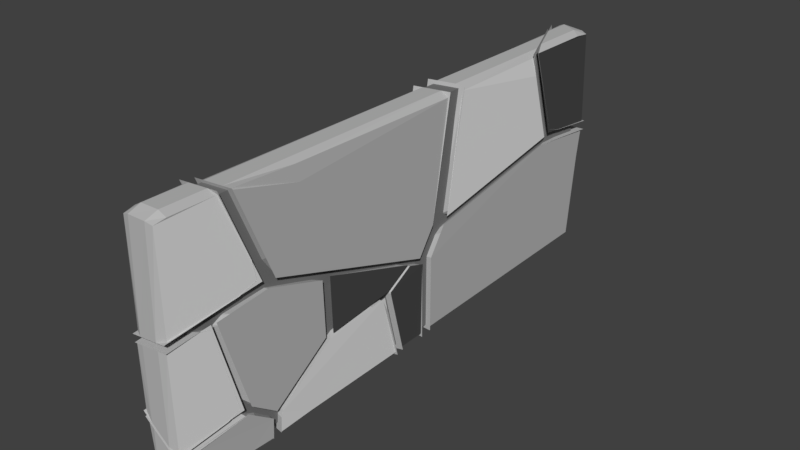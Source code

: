 # Source: wall_import.blend  (saved by Blender 2.79.0; exported with 4.5.12 LTS)
import bpy
from mathutils import Matrix  # noqa: F401  (used for matrix-valued properties, if any)

bpy.ops.wm.read_factory_settings(use_empty=True)
scene = bpy.context.scene
scene.name = 'Scene'

# ---- collections
col_collection_2 = bpy.data.collections.new('Collection 2'); scene.collection.children.link(col_collection_2)

# ---- materials (node trees are filled in below, after node groups)
mat_material = bpy.data.materials.new('Material')
mat_material.alpha_threshold = 0.0
mat_material.use_transparent_shadow = False
mat_material.diffuse_color = (0.4969, 0.4969, 0.4969, 1.0)
mat_material.roughness = 0.5
mat_material.line_color = (0.0, 0.0, 0.0, 1.0)
mat_material_001 = bpy.data.materials.new('Material.001')
mat_material_001.alpha_threshold = 0.0
mat_material_001.use_transparent_shadow = False
mat_material_001.roughness = 0.5
mat_material_002 = bpy.data.materials.new('Material.002')
mat_material_002.alpha_threshold = 0.0
mat_material_002.use_transparent_shadow = False
mat_material_002.diffuse_color = (0.06998, 0.06998, 0.06998, 1.0)
mat_material_002.roughness = 0.5
mat_material_003 = bpy.data.materials.new('Material.003')
mat_material_003.alpha_threshold = 0.0
mat_material_003.use_transparent_shadow = False
mat_material_003.diffuse_color = (0.402, 0.402, 0.402, 1.0)
mat_material_003.roughness = 0.5
mat_material_004 = bpy.data.materials.new('Material.004')
mat_material_004.alpha_threshold = 0.0
mat_material_004.use_transparent_shadow = False
mat_material_004.diffuse_color = (0.1845, 0.1845, 0.1845, 1.0)
mat_material_004.roughness = 0.5

# ---- material node trees

# ---- world
world_world = bpy.data.worlds.new('World'); scene.world = world_world
world_world.color = (0.05088, 0.05088, 0.05088)
world_world.use_sun_shadow = False
world_world.sun_shadow_jitter_overblur = 0.0
world_world.cycles.sampling_method = 'MANUAL'

# ---- meshes
me_cube_cell_000 = bpy.data.meshes.new('Cube_cell.000')
me_cube_cell_000.from_pydata([(0.2847, 1.924, 4.59), (-0.2856, 1.924, 4.59), (-0.2856, 1.924, 3.698), (-0.2856, 0.4165, 3.074), (-0.2856, 0.2651, 4.59), (0.2847, 1.924, 3.63), (0.2847, 0.4873, 3.035), (0.2847, 0.332, 4.59), (-0.2856, 0.4165, 3.074), (-0.2856, 1.924, 3.698), (-0.2856, 0.2651, 4.59), (0.2847, 0.4873, 3.035), (0.2847, 1.924, 3.63), (0.2847, 0.332, 4.59), (0.2849, -1.877, -0.1089), (0.2849, -0.6193, -0.1092), (-0.2854, -1.877, -0.1345), (-0.2854, -0.7114, -0.1352), (0.2849, -1.877, 0.3455), (0.2541, -0.5188, 0.212), (0.2849, -0.5233, 0.1845), (0.2849, -0.6235, 0.3607), (0.2849, -0.7714, 0.6201), (0.2849, -0.8761, 0.5942), (-0.2854, -1.842, 0.5258), (-0.2854, -1.877, 0.5171), (-0.2854, -0.4426, 0.6869), (-0.2854, -0.4875, 0.7659), (-0.2854, -0.5352, 0.8496), (-0.2197, -0.4518, 0.6291), (0.2849, -0.6193, -0.1092), (0.2849, -1.877, -0.1089), (0.2849, -0.5233, 0.1845), (-0.2854, -0.7114, -0.1352), (-0.2854, -1.877, -0.1345), (-0.2854, -0.4426, 0.6869), (0.2849, -1.877, 0.3455), (0.2849, -0.8761, 0.5942), (0.2849, -0.6235, 0.3607), (0.2849, -0.7714, 0.6201), (-0.2854, -1.877, 0.5171), (-0.2854, -1.842, 0.5258), (-0.2854, -0.4875, 0.7659), (-0.2854, -0.5352, 0.8496), (-0.2856, 0.1381, 4.575), (0.2847, 0.205, 4.575), (0.2847, -1.194, 3.477), (0.2847, 0.2734, 3.888), (0.2847, -1.298, 4.575), (-0.2856, 0.177, 4.223), (-0.2856, -0.7787, 3.931), (-0.2856, -0.841, 4.575), (-0.2856, 0.1381, 4.575), (0.2847, 0.205, 4.575), (0.2847, 0.2734, 3.888), (0.2847, -1.194, 3.477), (0.2847, -1.298, 4.575), (-0.2856, 0.177, 4.223), (-0.2856, -0.7787, 3.931), (-0.2856, -0.841, 4.575), (0.2845, -1.905, 0.4654), (0.2845, -0.9194, 1.867), (0.2845, -0.9216, 1.887), (0.2845, -1.588, 2.849), (0.2845, -1.905, 2.87), (0.2425, -1.905, 2.861), (0.2845, -0.7997, 0.7406), (-0.2859, -1.905, 0.6365), (-0.2859, -1.587, 2.738), (-0.2859, -1.905, 2.759), (-0.2859, -1.614, 2.74), (-0.2859, -0.5626, 0.9702), (-0.2859, -0.5722, 1.06), (-0.2859, -0.5998, 1.315), (0.2845, -1.905, 0.4654), (0.2845, -0.7997, 0.7406), (0.2845, -0.9216, 1.887), (0.2845, -0.9194, 1.867), (0.2845, -1.588, 2.849), (0.2845, -1.905, 2.87), (-0.2859, -1.905, 0.6365), (0.2425, -1.905, 2.861), (-0.2859, -1.905, 2.759), (-0.2859, -1.614, 2.74), (-0.2859, -1.587, 2.738), (-0.2859, -0.5626, 0.9702), (-0.2859, -0.5722, 1.06), (-0.2859, -0.5998, 1.315), (0.2845, -1.924, 4.56), (-0.2859, -1.924, 4.56), (0.2845, -1.607, 2.992), (0.2845, -1.29, 3.424), (0.2845, -1.924, 3.012), (0.2437, -1.924, 3.004), (0.2845, -1.393, 4.56), (-0.2859, -0.8748, 3.876), (-0.2859, -0.9365, 4.56), (-0.2859, -1.606, 2.88), (-0.2859, -1.924, 2.902), (-0.2859, -1.634, 2.882), (0.2845, -1.607, 2.992), (0.2845, -1.29, 3.424), (0.2845, -1.924, 3.012), (0.2845, -1.393, 4.56), (0.2437, -1.924, 3.004), (-0.2859, -0.9365, 4.56), (-0.2859, -0.8748, 3.876), (-0.2859, -1.924, 2.902), (-0.2859, -1.634, 2.882), (-0.2859, -1.606, 2.88), (-0.2844, 0.2788, 2.973), (0.286, 0.3494, 2.935), (0.286, -1.524, 2.922), (0.286, -0.7901, 1.963), (0.286, -0.8578, 1.961), (0.286, -1.466, 3.0), (0.286, -1.206, 3.354), (0.286, 0.263, 3.803), (-0.2844, 0.1666, 4.099), (-0.2844, -0.812, 3.778), (-0.2844, -0.7909, 3.807), (0.286, 0.04094, 1.991), (-0.2844, -1.522, 2.811), (-0.2844, -0.2364, 1.398), (-0.2844, -0.5358, 1.388), (-0.05953, -0.1272, 1.631), (-0.2844, 0.1666, 4.099), (-0.2844, 0.2788, 2.973), (0.286, 0.263, 3.803), (0.286, 0.3494, 2.935), (0.286, -0.7901, 1.963), (0.286, -0.8578, 1.961), (0.286, -1.524, 2.922), (0.286, -1.466, 3.0), (0.286, -1.206, 3.354), (-0.2844, -1.522, 2.811), (-0.2844, -0.812, 3.778), (-0.2844, -0.7909, 3.807), (0.286, 0.04094, 1.991), (-0.2844, -0.2364, 1.398), (-0.2844, -0.5358, 1.388), (0.2887, -0.8516, 1.801), (0.2887, -0.8537, 1.821), (0.2887, -0.4837, 0.2394), (0.2588, -0.4795, 0.2655), (0.2887, 0.04325, 1.851), (0.2887, -0.5818, 0.4112), (0.2887, -0.7317, 0.6742), (-0.2817, -0.4952, 0.9038), (-0.2817, -0.4029, 0.742), (-0.2817, -0.5049, 0.995), (-0.2817, -0.5312, 1.247), (-0.2817, -0.2344, 1.257), (0.2887, -0.7317, 0.6742), (0.2887, -0.8516, 1.801), (0.2887, -0.8537, 1.821), (0.2887, -0.4837, 0.2394), (0.2887, -0.5818, 0.4112), (0.2887, 0.04325, 1.851), (-0.2817, -0.4029, 0.742), (-0.2817, -0.4952, 0.9038), (-0.2817, -0.5049, 0.995), (-0.2817, -0.5312, 1.247), (-0.2817, -0.2344, 1.257), (0.2848, -1.855, -4.44), (-0.2855, -1.855, -4.44), (0.2848, 0.1478, -4.44), (0.2848, 0.2795, -3.149), (0.2848, -0.1645, -0.5954), (0.2848, -0.5899, -0.3061), (0.2848, -0.5961, -0.3019), (0.2848, -1.855, -0.3012), (-0.2855, 0.1237, -4.44), (-0.2855, -0.5779, -0.4028), (-0.2855, -0.6123, -0.3794), (-0.2855, -0.6889, -0.3275), (-0.2855, -1.855, -0.3272), (-0.2712, 0.1333, -4.44), (0.2848, 0.1478, -4.44), (0.2848, 0.2795, -3.149), (0.2848, -0.1645, -0.5954), (0.2848, -0.5899, -0.3061), (0.2848, -0.5961, -0.3019), (0.2848, -1.855, -0.3012), (-0.2712, 0.1333, -4.44), (-0.2855, -0.5779, -0.4028), (-0.2855, 0.1237, -4.44), (-0.2855, -0.6123, -0.3794), (-0.2855, -0.6889, -0.3275), (-0.2855, -1.855, -0.3272), (-0.2887, 1.882, -4.041), (-0.2887, 1.882, -0.9067), (0.2817, 0.4117, -3.213), (0.2817, 0.3884, -3.22), (0.2817, -0.002117, -0.9781), (0.2817, -0.05552, -0.6708), (0.2817, 0.3871, -3.213), (0.2817, 1.882, -2.763), (0.2817, 1.882, -1.024), (-0.2887, 0.3331, -4.353), (-0.2887, 0.5286, -4.294), (-0.2887, 0.1907, -4.278), (-0.2887, -0.4697, -0.478), (-0.2887, 0.2219, -4.295), (-0.2887, 0.2326, -4.353), (-0.2762, 0.2411, -4.353), (0.2817, 0.4117, -3.213), (0.2817, 0.3884, -3.22), (0.2817, -0.002117, -0.9781), (0.2817, -0.05552, -0.6708), (0.2817, 0.3871, -3.213), (0.2817, 1.882, -1.024), (0.2817, 1.882, -2.763), (-0.2887, 1.882, -4.041), (-0.2887, 1.882, -0.9067), (-0.2887, 0.3331, -4.353), (-0.2887, 0.5286, -4.294), (-0.2887, 0.1907, -4.278), (-0.2887, -0.4697, -0.478), (-0.2887, 0.2219, -4.295), (-0.2887, 0.2326, -4.353), (-0.2762, 0.2411, -4.353), (0.2849, 1.923, -4.451), (-0.2855, 1.923, -4.451), (-0.2855, 1.923, -4.143), (0.2849, 0.4294, -3.323), (0.2849, 0.2966, -4.451), (0.2849, 1.923, -2.865), (-0.2855, 0.3917, -4.451), (-0.2706, 0.2829, -4.451), (-0.2855, 1.923, -4.143), (-0.2855, 0.3917, -4.451), (0.2849, 0.2966, -4.451), (0.2849, 0.4294, -3.323), (0.2849, 1.923, -2.865), (-0.2706, 0.2829, -4.451), (-0.2856, 1.873, -0.5727), (-0.2856, 0.2955, 2.638), (-0.2856, 0.3653, 2.851), (-0.2856, 0.4761, 2.897), (-0.2856, 1.873, 3.475), (0.2847, -0.06473, -0.3369), (0.2847, -0.4976, -0.04233), (0.2847, -0.07084, -0.3327), (0.2847, -0.4257, 0.1777), (0.2847, 1.873, -0.6901), (0.2847, 0.4363, 2.812), (0.2847, 1.805, 3.379), (0.2847, 1.873, 3.407), (-0.2856, -0.4786, -0.1435), (-0.2856, -0.5893, -0.06846), (-0.2856, -0.5546, -0.09203), (-0.2856, -0.4786, -0.1435), (-0.2856, 1.873, -0.5727), (-0.2856, 0.3653, 2.851), (-0.2856, 0.2955, 2.638), (-0.2856, 0.4761, 2.897), (-0.2856, 1.873, 3.475), (0.2847, -0.06473, -0.3369), (0.2847, 1.873, -0.6901), (0.2847, -0.4976, -0.04233), (0.2847, -0.07084, -0.3327), (0.2847, -0.4257, 0.1777), (0.2847, 0.4363, 2.812), (0.2847, 1.805, 3.379), (0.2847, 1.873, 3.407), (-0.2856, -0.5893, -0.06846), (-0.2856, -0.5546, -0.09203)], [], [(13, 11, 12, 0), (12, 2, 1, 0), (9, 5, 6, 8), (2, 3, 10, 1), (10, 13, 0, 1), (8, 6, 7, 4), (34, 33, 30, 31), (14, 15, 32, 38, 39, 37, 36), (16, 14, 36, 40), (21, 20, 19), (40, 41, 43, 42, 35, 17, 16), (26, 29, 19, 20, 30, 33), (28, 24, 23, 22), (24, 25, 18, 23), (22, 21, 19, 29, 27, 28), (29, 26, 27), (48, 51, 50, 46), (49, 58, 59, 52), (59, 56, 53, 52), (47, 57, 44, 45), (56, 55, 54, 53), (57, 47, 46, 50), (83, 82, 81), (69, 70, 84, 87, 86, 85, 67), (81, 79, 63, 68, 83), (75, 74, 80, 71), (67, 60, 64, 65, 69), (61, 75, 71, 72), (60, 66, 77, 76, 78, 64), (72, 73, 62, 61), (63, 62, 73, 68), (88, 94, 105, 89), (89, 105, 106, 109, 108, 107), (95, 96, 103, 91), (90, 92, 104, 99, 97), (104, 98, 99), (107, 93, 102, 88, 89), (102, 100, 101, 94, 88), (90, 97, 95, 91), (129, 121, 125, 139, 127), (127, 126, 128, 129), (140, 139, 125, 130, 131), (122, 140, 131, 132), (123, 124, 135, 136, 137, 118, 110), (119, 122, 132, 133), (133, 134, 120, 119), (117, 116, 115, 112, 114, 113, 138, 111), (125, 121, 130), (134, 128, 126, 120), (154, 155, 162, 150), (160, 159, 144, 157, 153), (149, 148, 161, 151, 163), (153, 154, 150, 160), (152, 145, 156, 144, 159), (144, 156, 157), (158, 142, 141, 147, 146, 143), (152, 162, 155, 145), (164, 183, 189, 165), (164, 178, 179, 180, 181, 182, 183), (169, 168, 173, 187), (187, 188, 170, 169), (186, 184, 178, 164, 165), (176, 171, 170, 188), (167, 166, 177), (189, 175, 174, 185, 186, 165), (172, 173, 168, 167, 177), (218, 217, 208, 209), (211, 214, 218, 209), (212, 213, 191, 198), (221, 215, 216, 206, 207), (199, 205, 204), (198, 195, 194, 210, 193, 192, 212), (219, 220, 221, 207, 196), (217, 219, 196, 208), (204, 203, 201, 202, 191, 213, 200, 199), (190, 197, 206, 216), (222, 223, 230, 234), (222, 232, 235, 231, 223), (234, 233, 232, 222), (231, 230, 223), (229, 226, 225), (225, 227, 224, 228, 229), (247, 265, 257, 256), (259, 253, 240, 248), (237, 266, 242, 262), (248, 264, 263, 244, 260, 261, 258, 259), (243, 242, 266, 267), (246, 247, 256, 238), (241, 243, 267, 249), (253, 252, 251, 250, 255, 254, 239, 240), (262, 246, 238, 237), (245, 241, 249, 236)])
me_cube_cell_000.polygons.foreach_set('material_index', [1, 0, 0, 1, 0, 0, 0, 2, 0, 0, 2, 0, 0, 0, 0, 0, 0, 1, 0, 0, 1, 0, 0, 1, 0, 0, 0, 0, 1, 0, 0, 0, 0, 0, 0, 0, 0, 0, 0, 0, 0, 0, 0, 0, 0, 0, 0, 0, 0, 0, 0, 2, 0, 0, 0, 2, 0, 0, 0, 0, 0, 0, 0, 0, 0, 0, 0, 0, 0, 0, 0, 1, 0, 0, 1, 0, 0, 0, 2, 2, 0, 0, 0, 0, 0, 0, 0, 0, 0, 0, 0, 0])
_k = set([(2, 3), (2, 12), (3, 10), (4, 7), (4, 8), (5, 6), (5, 9), (6, 7), (8, 9), (10, 13), (11, 12), (11, 13), (14, 15), (14, 16), (15, 32), (16, 17), (17, 35), (18, 23), (18, 25), (20, 21), (20, 30), (21, 22), (22, 23), (24, 25), (24, 28), (26, 27), (26, 33), (27, 28), (30, 31), (31, 34), (32, 38), (33, 34), (35, 42), (36, 37), (36, 40), (37, 39), (38, 39), (40, 41), (41, 43), (42, 43), (44, 45), (44, 57), (45, 47), (46, 47), (46, 48), (48, 51), (49, 52), (49, 58), (50, 51), (50, 57), (52, 53), (53, 54), (54, 55), (55, 56), (56, 59), (58, 59), (60, 66), (60, 67), (61, 62), (61, 75), (62, 63), (63, 79), (64, 65), (64, 78), (65, 69), (66, 77), (67, 85), (68, 73), (68, 83), (69, 70), (70, 84), (71, 72), (71, 80), (72, 73), (74, 75), (74, 80), (76, 77), (76, 78), (79, 81), (81, 82), (82, 83), (84, 87), (85, 86), (86, 87), (90, 91), (90, 92), (91, 103), (92, 104), (93, 102), (93, 107), (94, 101), (94, 105), (95, 96), (95, 97), (96, 103), (97, 99), (98, 99), (98, 104), (100, 101), (100, 102), (105, 106), (106, 109), (107, 108), (108, 109), (110, 118), (110, 123), (111, 117), (111, 138), (112, 114), (112, 115), (113, 114), (113, 138), (115, 116), (116, 117), (118, 137), (119, 120), (119, 122), (120, 126), (121, 129), (121, 130), (122, 140), (123, 124), (124, 135), (126, 127), (127, 139), (128, 129), (128, 134), (130, 131), (131, 132), (132, 133), (133, 134), (135, 136), (136, 137), (139, 140), (141, 142), (141, 147), (142, 158), (143, 146), (143, 158), (145, 155), (145, 156), (146, 147), (148, 149), (148, 161), (149, 163), (150, 160), (150, 162), (151, 161), (151, 163), (152, 159), (152, 162), (153, 154), (153, 157), (154, 155), (156, 157), (159, 160), (166, 167), (166, 177), (167, 168), (168, 169), (169, 170), (170, 171), (171, 176), (172, 173), (172, 177), (173, 187), (174, 175), (174, 185), (175, 189), (176, 188), (178, 179), (178, 184), (179, 180), (180, 181), (181, 182), (182, 183), (183, 189), (184, 186), (185, 186), (187, 188), (190, 197), (190, 216), (191, 198), (191, 202), (192, 193), (192, 212), (193, 210), (194, 195), (194, 210), (195, 198), (196, 207), (196, 208), (197, 206), (199, 200), (199, 205), (200, 213), (201, 202), (201, 203), (203, 204), (204, 205), (206, 207), (208, 209), (209, 211), (211, 214), (212, 213), (214, 218), (215, 216), (215, 221), (217, 218), (217, 219), (219, 220), (220, 221), (224, 227), (224, 228), (225, 226), (225, 227), (226, 229), (228, 229), (230, 231), (230, 234), (231, 235), (232, 233), (232, 235), (233, 234), (236, 245), (236, 249), (237, 238), (237, 266), (238, 256), (239, 240), (239, 254), (240, 248), (241, 243), (241, 245), (242, 243), (242, 262), (244, 260), (244, 263), (246, 247), (246, 262), (247, 265), (248, 264), (249, 267), (250, 251), (250, 255), (251, 252), (252, 253), (253, 259), (254, 255), (256, 257), (257, 265), (258, 259), (258, 261), (260, 261), (263, 264), (266, 267)])
me_cube_cell_000.attributes.new('sharp_edge', 'BOOLEAN', 'EDGE').data.foreach_set('value', [ (min(e.vertices), max(e.vertices)) in _k for e in me_cube_cell_000.edges])
_k = {(0, 13): 0.89804, (1, 10): 0.89804, (0, 12): 0.89804, (0, 1): 0.89804, (8, 9): 0.89804, (3, 10): 0.89804, (11, 12): 0.89804, (11, 13): 0.89804, (10, 13): 0.89804, (2, 12): 0.89804, (1, 2): 0.89804, (6, 8): 0.89804, (2, 3): 0.89804, (4, 8): 0.89804, (5, 9): 0.89804, (4, 7): 0.89804, (5, 6): 0.89804, (6, 7): 0.89804, (30, 31): 0.89804, (15, 32): 0.89804, (33, 34): 0.89804, (17, 35): 0.89804, (31, 34): 0.89804, (30, 33): 0.89804, (16, 40): 0.89804, (36, 37): 0.89804, (19, 20): 0.89804, (38, 39): 0.89804, (32, 38): 0.89804, (37, 39): 0.89804, (40, 41): 0.89804, (36, 40): 0.89804, (35, 42): 0.89804, (42, 43): 0.89804, (41, 43): 0.89804, (26, 29): 0.89804, (19, 29): 0.89804, (19, 21): 0.89804, (14, 36): 0.89804, (22, 28): 0.89804, (27, 29): 0.89804, (23, 24): 0.89804, (14, 15): 0.89804, (20, 30): 0.89804, (14, 16): 0.89804, (20, 21): 0.89804, (16, 17): 0.89804, (26, 33): 0.89804, (26, 27): 0.89804, (18, 23): 0.89804, (18, 25): 0.89804, (22, 23): 0.89804, (21, 22): 0.89804, (24, 25): 0.89804, (24, 28): 0.89804, (27, 28): 0.89804, (52, 53): 0.89804, (52, 59): 0.89804, (53, 56): 0.89804, (54, 55): 0.89804, (46, 48): 0.89804, (47, 57): 0.89804, (49, 58): 0.89804, (50, 51): 0.89804, (48, 51): 0.89804, (49, 52): 0.89804, (45, 47): 0.89804, (46, 50): 0.89804, (44, 45): 0.89804, (44, 57): 0.89804, (53, 54): 0.89804, (46, 47): 0.89804, (55, 56): 0.89804, (56, 59): 0.89804, (50, 57): 0.89804, (58, 59): 0.89804, (74, 75): 0.89804, (76, 77): 0.89804, (76, 78): 0.89804, (63, 79): 0.89804, (74, 80): 0.89804, (79, 81): 0.89804, (61, 75): 0.89804, (82, 83): 0.89804, (70, 84): 0.89804, (81, 82): 0.89804, (67, 85): 0.89804, (85, 86): 0.89804, (86, 87): 0.89804, (84, 87): 0.89804, (81, 83): 0.89804, (63, 68): 0.89804, (61, 72): 0.89804, (67, 69): 0.89804, (71, 75): 0.89804, (60, 64): 0.89804, (62, 73): 0.89804, (60, 66): 0.89804, (60, 67): 0.89804, (66, 77): 0.89804, (61, 62): 0.89804, (62, 63): 0.89804, (64, 78): 0.89804, (64, 65): 0.89804, (71, 80): 0.89804, (65, 69): 0.89804, (69, 70): 0.89804, (68, 83): 0.89804, (68, 73): 0.89804, (71, 72): 0.89804, (72, 73): 0.89804, (88, 102): 0.89804, (88, 89): 0.89804, (100, 101): 0.89804, (90, 92): 0.89804, (91, 103): 0.89804, (92, 104): 0.89804, (105, 106): 0.89804, (94, 105): 0.89804, (107, 108): 0.89804, (106, 109): 0.89804, (108, 109): 0.89804, (98, 104): 0.89804, (90, 97): 0.89804, (99, 104): 0.89804, (88, 94): 0.89804, (91, 95): 0.89804, (89, 105): 0.89804, (89, 107): 0.89804, (90, 91): 0.89804, (100, 102): 0.89804, (94, 101): 0.89804, (93, 102): 0.89804, (96, 103): 0.89804, (93, 107): 0.89804, (95, 96): 0.89804, (95, 97): 0.89804, (98, 99): 0.89804, (97, 99): 0.89804, (126, 127): 0.89804, (128, 129): 0.89804, (127, 129): 0.89804, (130, 131): 0.89804, (131, 132): 0.89804, (132, 133): 0.89804, (133, 134): 0.89804, (116, 117): 0.89804, (126, 128): 0.89804, (135, 136): 0.89804, (136, 137): 0.89804, (118, 137): 0.89804, (113, 138): 0.89804, (139, 140): 0.89804, (122, 140): 0.89804, (125, 139): 0.89804, (121, 125): 0.89804, (121, 129): 0.89804, (122, 132): 0.89804, (120, 134): 0.89804, (127, 139): 0.89804, (119, 133): 0.89804, (125, 130): 0.89804, (131, 140): 0.89804, (110, 118): 0.89804, (120, 126): 0.89804, (110, 123): 0.89804, (111, 117): 0.89804, (128, 134): 0.89804, (111, 138): 0.89804, (113, 114): 0.89804, (121, 130): 0.89804, (112, 114): 0.89804, (112, 115): 0.89804, (115, 116): 0.89804, (119, 122): 0.89804, (124, 135): 0.89804, (119, 120): 0.89804, (123, 124): 0.89804, (153, 154): 0.89804, (154, 155): 0.89804, (144, 156): 0.89804, (156, 157): 0.89804, (153, 157): 0.89804, (142, 158): 0.89804, (159, 160): 0.89804, (148, 161): 0.89804, (150, 162): 0.89804, (151, 163): 0.89804, (144, 159): 0.89804, (145, 152): 0.89804, (145, 156): 0.89804, (144, 157): 0.89804, (150, 154): 0.89804, (153, 160): 0.89804, (155, 162): 0.89804, (149, 163): 0.89804, (141, 147): 0.89804, (146, 147): 0.89804, (141, 142): 0.89804, (145, 155): 0.89804, (143, 146): 0.89804, (143, 158): 0.89804, (148, 149): 0.89804, (152, 159): 0.89804, (150, 160): 0.89804, (151, 161): 0.89804, (152, 162): 0.89804, (164, 165): 0.89804, (165, 189): 0.89804, (178, 179): 0.89804, (179, 180): 0.89804, (180, 181): 0.89804, (181, 182): 0.89804, (182, 183): 0.89804, (178, 184): 0.89804, (185, 186): 0.89804, (173, 187): 0.89804, (187, 188): 0.89804, (176, 188): 0.89804, (184, 186): 0.89804, (183, 189): 0.89804, (170, 188): 0.89804, (164, 178): 0.89804, (169, 187): 0.89804, (165, 186): 0.89804, (164, 183): 0.89804, (167, 177): 0.89804, (168, 173): 0.89804, (166, 167): 0.89804, (166, 177): 0.89804, (167, 168): 0.89804, (168, 169): 0.89804, (169, 170): 0.89804, (170, 171): 0.89804, (171, 176): 0.89804, (172, 177): 0.89804, (172, 173): 0.89804, (174, 185): 0.89804, (174, 175): 0.89804, (175, 189): 0.89804, (206, 207): 0.89804, (208, 209): 0.89804, (194, 210): 0.89804, (193, 210): 0.89804, (209, 211): 0.89804, (192, 212): 0.89804, (212, 213): 0.89804, (211, 214): 0.89804, (215, 216): 0.89804, (200, 213): 0.89804, (217, 218): 0.89804, (217, 219): 0.89804, (219, 220): 0.89804, (214, 218): 0.89804, (215, 221): 0.89804, (204, 205): 0.89804, (207, 221): 0.89804, (199, 204): 0.89804, (208, 217): 0.89804, (191, 213): 0.89804, (206, 216): 0.89804, (209, 218): 0.89804, (198, 212): 0.89804, (196, 219): 0.89804, (192, 193): 0.89804, (197, 206): 0.89804, (196, 207): 0.89804, (194, 195): 0.89804, (196, 208): 0.89804, (195, 198): 0.89804, (191, 198): 0.89804, (190, 197): 0.89804, (190, 216): 0.89804, (191, 202): 0.89804, (199, 200): 0.89804, (199, 205): 0.89804, (201, 202): 0.89804, (201, 203): 0.89804, (203, 204): 0.89804, (220, 221): 0.89804, (222, 232): 0.89804, (223, 231): 0.89804, (222, 223): 0.89804, (223, 230): 0.89804, (230, 231): 0.89804, (232, 233): 0.89804, (233, 234): 0.89804, (230, 234): 0.89804, (231, 235): 0.89804, (232, 235): 0.89804, (222, 234): 0.89804, (225, 229): 0.89804, (224, 228): 0.89804, (224, 227): 0.89804, (228, 229): 0.89804, (225, 226): 0.89804, (226, 229): 0.89804, (225, 227): 0.89804, (252, 253): 0.89804, (254, 255): 0.89804, (238, 256): 0.89804, (256, 257): 0.89804, (258, 259): 0.89804, (260, 261): 0.89804, (258, 261): 0.89804, (242, 262): 0.89804, (244, 263): 0.89804, (263, 264): 0.89804, (247, 265): 0.89804, (253, 259): 0.89804, (257, 265): 0.89804, (266, 267): 0.89804, (249, 267): 0.89804, (237, 266): 0.89804, (242, 266): 0.89804, (248, 259): 0.89804, (247, 256): 0.89804, (237, 262): 0.89804, (243, 267): 0.89804, (240, 253): 0.89804, (238, 246): 0.89804, (241, 249): 0.89804, (236, 249): 0.89804, (251, 252): 0.89804, (236, 245): 0.89804, (237, 238): 0.89804, (239, 254): 0.89804, (250, 255): 0.89804, (239, 240): 0.89804, (240, 248): 0.89804, (241, 245): 0.89804, (241, 243): 0.89804, (242, 243): 0.89804, (244, 260): 0.89804, (246, 262): 0.89804, (246, 247): 0.89804, (248, 264): 0.89804, (250, 251): 0.89804}
me_cube_cell_000.attributes.new('crease_edge', 'FLOAT', 'EDGE').data.foreach_set('value', [_k.get((min(e.vertices), max(e.vertices)), 0.0) for e in me_cube_cell_000.edges])
me_cube_cell_000.materials.append(mat_material)
me_cube_cell_000.materials.append(mat_material_001)
me_cube_cell_000.materials.append(mat_material_002)
me_cube_cell_000.materials.append(mat_material_003)
me_cube_cell_000.use_remesh_preserve_volume = False
me_cube_cell_000.use_remesh_preserve_attributes = False
me_cube_cell_000.use_mirror_vertex_groups = False
me_cube_cell_000.update()
me_cube = bpy.data.meshes.new('Cube')
me_cube.from_pydata([(1.0, 1.0, -1.0), (1.0, -1.0, -1.0), (-1.0, -1.0, -1.0), (-1.0, 1.0, -1.0), (1.0, 1.0, 1.0), (1.0, -1.0, 1.0), (-1.0, -1.0, 1.0), (-1.0, 1.0, 1.0)], [], [(0, 1, 2, 3), (4, 7, 6, 5), (0, 4, 5, 1), (1, 5, 6, 2), (2, 6, 7, 3), (4, 0, 3, 7)])
me_cube.polygons.foreach_set('material_index', [1, 1, 1, 1, 1, 1])
me_cube.materials.append(mat_material)
me_cube.materials.append(mat_material_004)
me_cube.use_remesh_preserve_volume = False
me_cube.use_remesh_preserve_attributes = False
me_cube.use_mirror_vertex_groups = False
me_cube.update()

# ---- objects
ob_cube_cell_001 = bpy.data.objects.new('Cube_cell.001', me_cube_cell_000)
ob_cube = bpy.data.objects.new('Cube', me_cube)

# ---- transforms, parenting, visibility, modifiers, constraints
ob_cube_cell_001.location = (0.0004058, -0.00306, -0.01717)
ob_cube_cell_001.rotation_euler = (1.571, 0.0, 0.0)
ob_cube_cell_001.scale = (0.9202, 0.9202, 0.9202)
ob_cube_cell_001.lineart.crease_threshold = 0.0
_m = ob_cube_cell_001.modifiers.new('Subsurf', 'SUBSURF')
_m.uv_smooth = 'PRESERVE_CORNERS'
_m.quality = 2
_m.levels = 2
_m.show_only_control_edges = False
_m = ob_cube_cell_001.modifiers.new('Decimate', 'DECIMATE')
_m.decimate_type = 'DISSOLVE'
_m.ratio = 0.1
_m.angle_limit = 0.1745
ob_cube.location = (0.0, 0.0, 0.0)
ob_cube.scale = (0.1804, 3.842, 1.662)
ob_cube.lock_rotations_4d = False
ob_cube.empty_display_type = 'ARROWS'
ob_cube.lineart.crease_threshold = 0.0

# ---- collection membership
col_collection_2.objects.link(ob_cube_cell_001)
col_collection_2.objects.link(ob_cube)

# ---- scene / render settings (as saved in the file)
scene.frame_start = 1; scene.frame_end = 250; scene.frame_set(0)
scene.render.engine = 'BLENDER_EEVEE_NEXT'
scene.render.resolution_percentage = 50
scene.render.dither_intensity = 0.0
scene.cycles.use_denoising = False
scene.cycles.samples = 128
scene.cycles.sampling_pattern = 'TABULATED_SOBOL'
scene.cycles.use_adaptive_sampling = False
scene.cycles.use_light_tree = False
scene.cycles.blur_glossy = 0.0
scene.cycles.sample_clamp_indirect = 0.0
scene.view_settings.view_transform = 'Standard'
bpy.context.view_layer.update()

# ---- added for rendering (the .blend has no active camera and no usable light): camera, sun
cam_auto = bpy.data.cameras.new('AutoCamera')
cam_auto.lens = 50.0
cam_auto.sensor_width = 36.0
cam_auto.clip_end = 1000.0
ob_auto_camera = bpy.data.objects.new('AutoCamera', cam_auto)
scene.collection.objects.link(ob_auto_camera)
ob_auto_camera.location = (8.38072, -10.1236, 6.68708)
ob_auto_camera.rotation_euler = (1.09748, -7.21219e-08, 0.694738)
scene.camera = ob_auto_camera
light_auto_sun = bpy.data.lights.new('AutoSun', 'SUN')
light_auto_sun.energy = 3.0
light_auto_sun.angle = 0.0523599
ob_auto_sun = bpy.data.objects.new('AutoSun', light_auto_sun)
scene.collection.objects.link(ob_auto_sun)
ob_auto_sun.rotation_euler = (0.872665, 0.174533, 0.523599)
bpy.context.view_layer.update()
